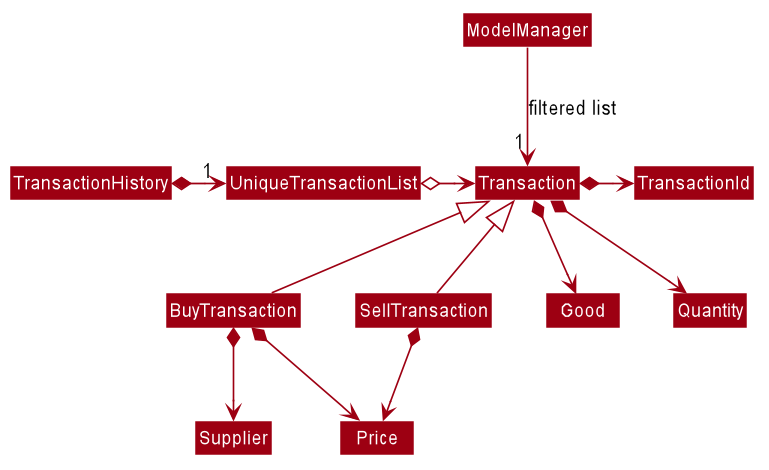

The diagram above was rendered by PlantUML. Its source (embedded in the PNG):
@startuml








skinparam BackgroundColor #FFFFFFF

skinparam Shadowing false

skinparam Class {
    FontColor #FFFFFF
    BorderThickness 1
    BorderColor #FFFFFF
    StereotypeFontColor #FFFFFF
    FontName Arial
}

skinparam Actor {
    BorderColor #000000
    Color #000000
    FontName Arial
}

skinparam Sequence {
    MessageAlign center
    BoxFontSize 15
    BoxPadding 0
    BoxFontColor #FFFFFF
    FontName Arial
}

skinparam Participant {
    FontColor #FFFFFFF
    Padding 20
}

skinparam MinClassWidth 50
skinparam ParticipantPadding 10
skinparam Shadowing false
skinparam DefaultTextAlignment center
skinparam packageStyle Rectangle

hide footbox
hide members
hide circle
skinparam arrowThickness 1.1
skinparam arrowColor #9D0012
skinparam classBackgroundColor #9D0012

ModelManager -->"1" Transaction : filtered list
TransactionHistory *-right-> "1" UniqueTransactionList

UniqueTransactionList o-right-> Transaction

Transaction *-right->TransactionId
Transaction *-->Good
Transaction *-->Quantity

SellTransaction -up-|> Transaction
BuyTransaction -up-|> Transaction

SellTransaction -[hidden]left- BuyTransaction

BuyTransaction *--> Supplier
BuyTransaction *--> Price
SellTransaction *--> Price

@enduml